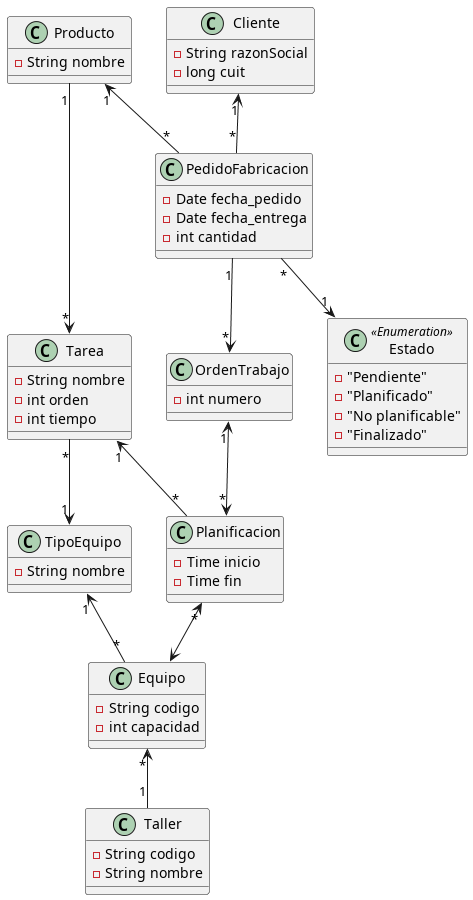

The diagram above was rendered by PlantUML. Its source (embedded in the PNG):
@startuml

class Producto{
  -String nombre
}
class Taller{
  -String codigo
  -String nombre
}
class TipoEquipo{
  -String nombre
}
class Tarea{
  -String nombre
  -int orden
  -int tiempo
}
class Equipo{
  -String codigo
  -int capacidad
}
class PedidoFabricacion{
  -Date fecha_pedido
  -Date fecha_entrega
  -int cantidad
}
class OrdenTrabajo{
  -int numero
}
class Planificacion{
  -Time inicio
  -Time fin
}
class Estado<<Enumeration>>{
  -"Pendiente"
  -"Planificado"
  -"No planificable"
  -"Finalizado"
}
class Cliente{
  -String razonSocial
  -long cuit
}

Producto "1" <-- "*" PedidoFabricacion
Equipo "*" <-- "1" Taller
Producto "1" --> "*" Tarea
OrdenTrabajo "1" <--> "*" Planificacion
Planificacion "*"<--> Equipo
TipoEquipo "1" <-- "*" Equipo
Tarea "*" --> "1" TipoEquipo
Tarea "1" <-- "*" Planificacion
PedidoFabricacion "1" --> "*" OrdenTrabajo
PedidoFabricacion "*" --> "1" Estado
Cliente "1" <-- "*" PedidoFabricacion

@enduml